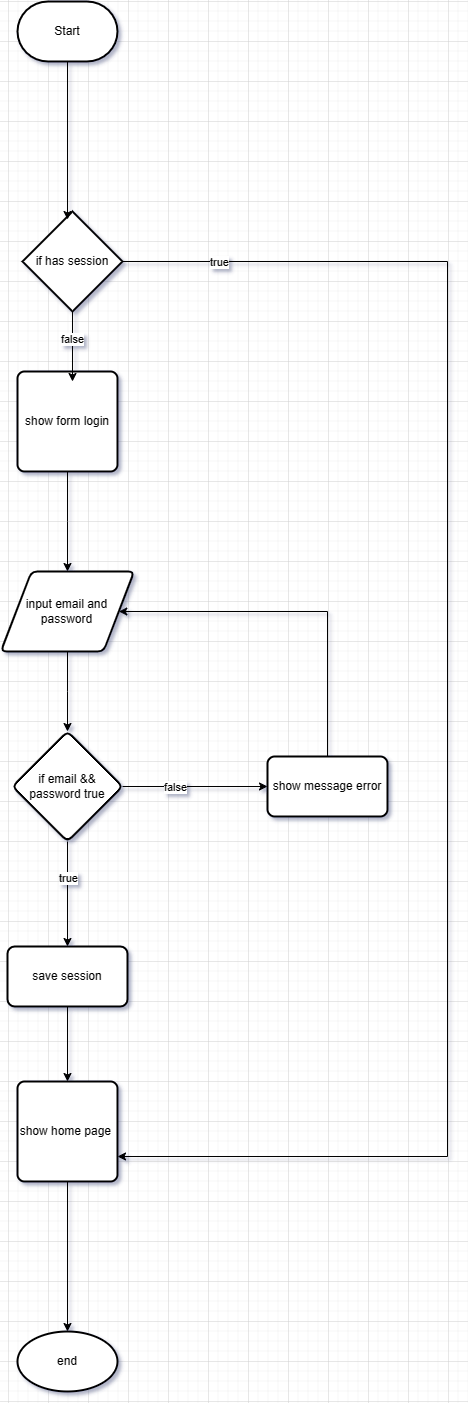

The diagram above was exported from draw.io. Its source (the exported page's mxGraphModel, read from the mxfile embedded in the PNG):
<mxGraphModel dx="906" dy="1752" grid="1" gridSize="10" guides="1" tooltips="1" connect="1" arrows="1" fold="1" page="1" pageScale="1" pageWidth="850" pageHeight="1100" math="0" shadow="0">
  <root>
    <mxCell id="0" />
    <mxCell id="1" parent="0" />
    <mxCell id="fqCl6dbjGoDuLfiJyWO--5" style="edgeStyle=orthogonalEdgeStyle;rounded=0;orthogonalLoop=1;jettySize=auto;html=1;" parent="1" source="fqCl6dbjGoDuLfiJyWO--1" target="fqCl6dbjGoDuLfiJyWO--4" edge="1">
      <mxGeometry relative="1" as="geometry" />
    </mxCell>
    <mxCell id="fqCl6dbjGoDuLfiJyWO--1" value="show form login" style="rounded=1;whiteSpace=wrap;html=1;absoluteArcSize=1;arcSize=14;strokeWidth=2;" parent="1" vertex="1">
      <mxGeometry x="290" y="170" width="100" height="100" as="geometry" />
    </mxCell>
    <mxCell id="fqCl6dbjGoDuLfiJyWO--2" value="Start" style="strokeWidth=2;html=1;shape=mxgraph.flowchart.terminator;whiteSpace=wrap;" parent="1" vertex="1">
      <mxGeometry x="290" y="-200" width="100" height="60" as="geometry" />
    </mxCell>
    <mxCell id="fqCl6dbjGoDuLfiJyWO--7" value="" style="edgeStyle=orthogonalEdgeStyle;rounded=0;orthogonalLoop=1;jettySize=auto;html=1;" parent="1" source="fqCl6dbjGoDuLfiJyWO--4" target="fqCl6dbjGoDuLfiJyWO--6" edge="1">
      <mxGeometry relative="1" as="geometry" />
    </mxCell>
    <mxCell id="fqCl6dbjGoDuLfiJyWO--4" value="input email and password" style="shape=parallelogram;html=1;strokeWidth=2;perimeter=parallelogramPerimeter;whiteSpace=wrap;rounded=1;arcSize=12;size=0.23;" parent="1" vertex="1">
      <mxGeometry x="273.33" y="370" width="133.34" height="80" as="geometry" />
    </mxCell>
    <mxCell id="fqCl6dbjGoDuLfiJyWO--9" value="" style="edgeStyle=orthogonalEdgeStyle;rounded=0;orthogonalLoop=1;jettySize=auto;html=1;" parent="1" source="fqCl6dbjGoDuLfiJyWO--6" target="fqCl6dbjGoDuLfiJyWO--8" edge="1">
      <mxGeometry relative="1" as="geometry" />
    </mxCell>
    <mxCell id="fqCl6dbjGoDuLfiJyWO--10" value="false" style="edgeLabel;html=1;align=center;verticalAlign=middle;resizable=0;points=[];" parent="fqCl6dbjGoDuLfiJyWO--9" vertex="1" connectable="0">
      <mxGeometry x="-0.2828" y="-2" relative="1" as="geometry">
        <mxPoint y="-2" as="offset" />
      </mxGeometry>
    </mxCell>
    <mxCell id="fqCl6dbjGoDuLfiJyWO--12" value="" style="edgeStyle=orthogonalEdgeStyle;rounded=0;orthogonalLoop=1;jettySize=auto;html=1;" parent="1" source="fqCl6dbjGoDuLfiJyWO--6" target="fqCl6dbjGoDuLfiJyWO--11" edge="1">
      <mxGeometry relative="1" as="geometry" />
    </mxCell>
    <mxCell id="fqCl6dbjGoDuLfiJyWO--13" value="true" style="edgeLabel;html=1;align=center;verticalAlign=middle;resizable=0;points=[];" parent="fqCl6dbjGoDuLfiJyWO--12" vertex="1" connectable="0">
      <mxGeometry x="-0.3238" y="-3" relative="1" as="geometry">
        <mxPoint x="3" as="offset" />
      </mxGeometry>
    </mxCell>
    <mxCell id="fqCl6dbjGoDuLfiJyWO--6" value="if email &amp;amp;&amp;amp; password true" style="rhombus;whiteSpace=wrap;html=1;strokeWidth=2;rounded=1;arcSize=12;" parent="1" vertex="1">
      <mxGeometry x="285" y="530" width="110" height="110" as="geometry" />
    </mxCell>
    <mxCell id="UyC96DbNjeX8AL5b5sxT-5" style="edgeStyle=orthogonalEdgeStyle;rounded=0;orthogonalLoop=1;jettySize=auto;html=1;entryX=1;entryY=0.5;entryDx=0;entryDy=0;" parent="1" source="fqCl6dbjGoDuLfiJyWO--8" target="fqCl6dbjGoDuLfiJyWO--4" edge="1">
      <mxGeometry relative="1" as="geometry">
        <Array as="points">
          <mxPoint x="600" y="410" />
        </Array>
      </mxGeometry>
    </mxCell>
    <mxCell id="fqCl6dbjGoDuLfiJyWO--8" value="show message error" style="whiteSpace=wrap;html=1;strokeWidth=2;rounded=1;arcSize=12;" parent="1" vertex="1">
      <mxGeometry x="540" y="555" width="120" height="60" as="geometry" />
    </mxCell>
    <mxCell id="_M5rBBVjLH-9FFfbzBPW-4" style="edgeStyle=orthogonalEdgeStyle;rounded=0;orthogonalLoop=1;jettySize=auto;html=1;entryX=0.5;entryY=0;entryDx=0;entryDy=0;" edge="1" parent="1" source="fqCl6dbjGoDuLfiJyWO--11" target="_M5rBBVjLH-9FFfbzBPW-3">
      <mxGeometry relative="1" as="geometry" />
    </mxCell>
    <mxCell id="fqCl6dbjGoDuLfiJyWO--11" value="save session" style="whiteSpace=wrap;html=1;strokeWidth=2;rounded=1;arcSize=12;" parent="1" vertex="1">
      <mxGeometry x="280" y="745" width="120" height="60" as="geometry" />
    </mxCell>
    <mxCell id="UyC96DbNjeX8AL5b5sxT-3" value="end" style="strokeWidth=2;html=1;shape=mxgraph.flowchart.start_1;whiteSpace=wrap;" parent="1" vertex="1">
      <mxGeometry x="290" y="1130" width="100" height="60" as="geometry" />
    </mxCell>
    <mxCell id="_M5rBBVjLH-9FFfbzBPW-7" style="edgeStyle=orthogonalEdgeStyle;rounded=0;orthogonalLoop=1;jettySize=auto;html=1;entryX=1;entryY=0.75;entryDx=0;entryDy=0;" edge="1" parent="1" source="_M5rBBVjLH-9FFfbzBPW-1" target="_M5rBBVjLH-9FFfbzBPW-3">
      <mxGeometry relative="1" as="geometry">
        <Array as="points">
          <mxPoint x="720" y="60" />
          <mxPoint x="720" y="955" />
        </Array>
      </mxGeometry>
    </mxCell>
    <mxCell id="_M5rBBVjLH-9FFfbzBPW-10" value="true" style="edgeLabel;html=1;align=center;verticalAlign=middle;resizable=0;points=[];" vertex="1" connectable="0" parent="_M5rBBVjLH-9FFfbzBPW-7">
      <mxGeometry x="-0.8761" y="-2" relative="1" as="geometry">
        <mxPoint y="-2" as="offset" />
      </mxGeometry>
    </mxCell>
    <mxCell id="_M5rBBVjLH-9FFfbzBPW-1" value="if has session" style="strokeWidth=2;html=1;shape=mxgraph.flowchart.decision;whiteSpace=wrap;" vertex="1" parent="1">
      <mxGeometry x="295" y="10" width="100" height="100" as="geometry" />
    </mxCell>
    <mxCell id="_M5rBBVjLH-9FFfbzBPW-2" style="edgeStyle=orthogonalEdgeStyle;rounded=0;orthogonalLoop=1;jettySize=auto;html=1;entryX=0.45;entryY=0.08;entryDx=0;entryDy=0;entryPerimeter=0;" edge="1" parent="1" source="fqCl6dbjGoDuLfiJyWO--2" target="_M5rBBVjLH-9FFfbzBPW-1">
      <mxGeometry relative="1" as="geometry" />
    </mxCell>
    <mxCell id="_M5rBBVjLH-9FFfbzBPW-3" value="show home page&amp;nbsp;" style="rounded=1;whiteSpace=wrap;html=1;absoluteArcSize=1;arcSize=14;strokeWidth=2;" vertex="1" parent="1">
      <mxGeometry x="290" y="880" width="100" height="100" as="geometry" />
    </mxCell>
    <mxCell id="_M5rBBVjLH-9FFfbzBPW-5" style="edgeStyle=orthogonalEdgeStyle;rounded=0;orthogonalLoop=1;jettySize=auto;html=1;entryX=0.5;entryY=0;entryDx=0;entryDy=0;entryPerimeter=0;" edge="1" parent="1" source="_M5rBBVjLH-9FFfbzBPW-3" target="UyC96DbNjeX8AL5b5sxT-3">
      <mxGeometry relative="1" as="geometry" />
    </mxCell>
    <mxCell id="_M5rBBVjLH-9FFfbzBPW-6" style="edgeStyle=orthogonalEdgeStyle;rounded=0;orthogonalLoop=1;jettySize=auto;html=1;entryX=0.55;entryY=0.1;entryDx=0;entryDy=0;entryPerimeter=0;" edge="1" parent="1" source="_M5rBBVjLH-9FFfbzBPW-1" target="fqCl6dbjGoDuLfiJyWO--1">
      <mxGeometry relative="1" as="geometry" />
    </mxCell>
    <mxCell id="_M5rBBVjLH-9FFfbzBPW-11" value="false" style="edgeLabel;html=1;align=center;verticalAlign=middle;resizable=0;points=[];" vertex="1" connectable="0" parent="_M5rBBVjLH-9FFfbzBPW-6">
      <mxGeometry x="-0.2286" y="-1" relative="1" as="geometry">
        <mxPoint as="offset" />
      </mxGeometry>
    </mxCell>
  </root>
</mxGraphModel>